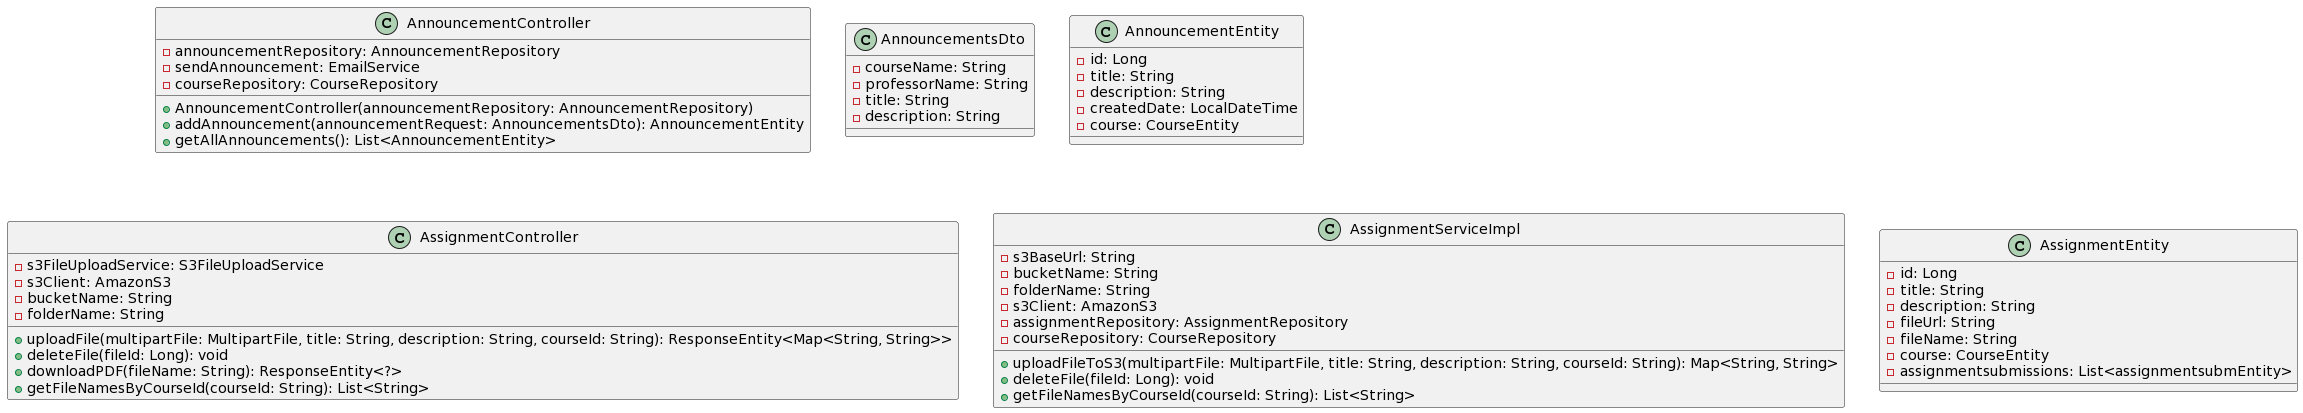

The diagram above was rendered by PlantUML. Its source (embedded in the PNG):
@startuml
class AnnouncementController {
    - announcementRepository: AnnouncementRepository
    - sendAnnouncement: EmailService
    - courseRepository: CourseRepository

    + AnnouncementController(announcementRepository: AnnouncementRepository)
    + addAnnouncement(announcementRequest: AnnouncementsDto): AnnouncementEntity
    + getAllAnnouncements(): List<AnnouncementEntity>
}

class AnnouncementsDto {
    - courseName: String
    - professorName: String
    - title: String
    - description: String
}

class AnnouncementEntity {
    - id: Long
    - title: String
    - description: String
    - createdDate: LocalDateTime
    - course: CourseEntity

    
}



class AssignmentController {
    - s3FileUploadService: S3FileUploadService
    - s3Client: AmazonS3
    - bucketName: String
    - folderName: String

    + uploadFile(multipartFile: MultipartFile, title: String, description: String, courseId: String): ResponseEntity<Map<String, String>>
    + deleteFile(fileId: Long): void
    + downloadPDF(fileName: String): ResponseEntity<?>
    + getFileNamesByCourseId(courseId: String): List<String>
}

class AssignmentServiceImpl {
    - s3BaseUrl: String
    - bucketName: String
    - folderName: String
    - s3Client: AmazonS3
    - assignmentRepository: AssignmentRepository
    - courseRepository: CourseRepository

    + uploadFileToS3(multipartFile: MultipartFile, title: String, description: String, courseId: String): Map<String, String>
    + deleteFile(fileId: Long): void
    + getFileNamesByCourseId(courseId: String): List<String>
}

class AssignmentEntity {
    - id: Long
    - title: String
    - description: String
    - fileUrl: String
    - fileName: String
    - course: CourseEntity
    - assignmentsubmissions: List<assignmentsubmEntity>

    
}
@enduml